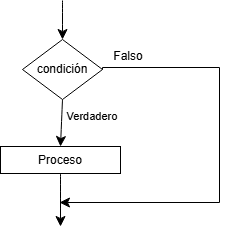

The diagram above was exported from draw.io. Its source (the exported page's mxGraphModel, read from the mxfile embedded in the PNG):
<mxGraphModel dx="363" dy="468" grid="0" gridSize="10" guides="1" tooltips="1" connect="1" arrows="1" fold="1" page="0" pageScale="1" pageWidth="827" pageHeight="1169" math="0" shadow="0">
  <root>
    <mxCell id="0" />
    <mxCell id="1" parent="0" />
    <mxCell id="Nu8BEXAU79kb63gvnYs8-3" edge="1" parent="1" source="Nu8BEXAU79kb63gvnYs8-1" style="edgeStyle=none;curved=1;rounded=0;orthogonalLoop=1;jettySize=auto;html=1;exitX=0.5;exitY=1;exitDx=0;exitDy=0;fontSize=12;startSize=8;endSize=8;entryX=0.5;entryY=0;entryDx=0;entryDy=0;" target="Nu8BEXAU79kb63gvnYs8-2">
      <mxGeometry relative="1" as="geometry" />
    </mxCell>
    <mxCell id="Nu8BEXAU79kb63gvnYs8-6" edge="1" parent="1" source="Nu8BEXAU79kb63gvnYs8-1" style="edgeStyle=orthogonalEdgeStyle;rounded=0;orthogonalLoop=1;jettySize=auto;html=1;exitX=1;exitY=0.5;exitDx=0;exitDy=0;fontSize=12;startSize=8;endSize=8;">
      <mxGeometry relative="1" as="geometry">
        <Array as="points">
          <mxPoint x="240" y="188" />
          <mxPoint x="357" y="188" />
          <mxPoint x="357" y="323" />
        </Array>
        <mxPoint x="239" y="188" as="sourcePoint" />
        <mxPoint x="197" y="323" as="targetPoint" />
      </mxGeometry>
    </mxCell>
    <mxCell id="Nu8BEXAU79kb63gvnYs8-1" parent="1" style="rhombus;whiteSpace=wrap;html=1;" value="condición" vertex="1">
      <mxGeometry height="60" width="80" x="160" y="160" as="geometry" />
    </mxCell>
    <mxCell id="Nu8BEXAU79kb63gvnYs8-5" edge="1" parent="1" source="Nu8BEXAU79kb63gvnYs8-2" style="edgeStyle=none;curved=1;rounded=0;orthogonalLoop=1;jettySize=auto;html=1;exitX=0.5;exitY=1;exitDx=0;exitDy=0;fontSize=12;startSize=8;endSize=8;">
      <mxGeometry relative="1" as="geometry">
        <mxPoint x="198" y="347" as="targetPoint" />
      </mxGeometry>
    </mxCell>
    <mxCell id="Nu8BEXAU79kb63gvnYs8-2" parent="1" style="whiteSpace=wrap;html=1;" value="Proceso" vertex="1">
      <mxGeometry height="27" width="120" x="138" y="267" as="geometry" />
    </mxCell>
    <mxCell id="Nu8BEXAU79kb63gvnYs8-4" edge="1" parent="1" style="edgeStyle=none;orthogonalLoop=1;jettySize=auto;html=1;rounded=0;fontSize=12;startSize=8;endSize=8;curved=1;entryX=0.5;entryY=0;entryDx=0;entryDy=0;" target="Nu8BEXAU79kb63gvnYs8-1" value="">
      <mxGeometry relative="1" width="140" as="geometry">
        <Array as="points" />
        <mxPoint x="200" y="121" as="sourcePoint" />
        <mxPoint x="270" y="204" as="targetPoint" />
      </mxGeometry>
    </mxCell>
    <mxCell id="Nu8BEXAU79kb63gvnYs8-7" parent="1" style="text;html=1;whiteSpace=wrap;strokeColor=none;fillColor=none;align=center;verticalAlign=middle;rounded=0;fontSize=16;" value="&lt;font style=&quot;font-size: 11px;&quot;&gt;Verdadero&lt;/font&gt;" vertex="1">
      <mxGeometry height="30" width="60" x="200" y="220" as="geometry" />
    </mxCell>
    <mxCell id="Nu8BEXAU79kb63gvnYs8-8" parent="1" style="text;html=1;whiteSpace=wrap;strokeColor=none;fillColor=none;align=center;verticalAlign=middle;rounded=0;fontSize=16;" value="&lt;font style=&quot;font-size: 12px;&quot;&gt;Falso&lt;/font&gt;" vertex="1">
      <mxGeometry height="30" width="60" x="236" y="160" as="geometry" />
    </mxCell>
  </root>
</mxGraphModel>